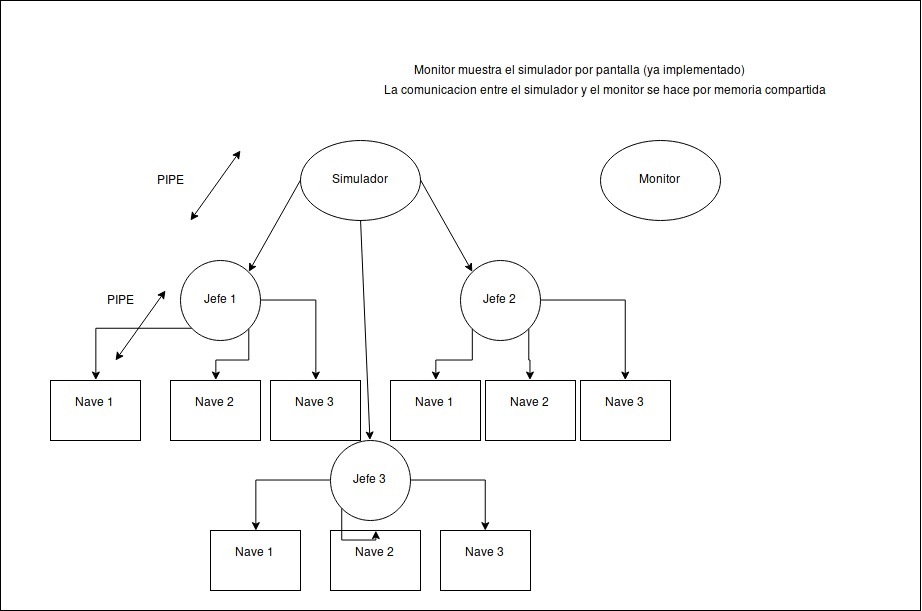

The diagram above was exported from draw.io. Its source (the exported page's mxGraphModel, read from the mxfile embedded in the PNG):
<mxGraphModel dx="887" dy="1584" grid="1" gridSize="10" guides="1" tooltips="1" connect="1" arrows="1" fold="1" page="1" pageScale="1" pageWidth="850" pageHeight="1100" math="0" shadow="0">
  <root>
    <mxCell id="0" />
    <mxCell id="1" parent="0" />
    <mxCell id="2D2XHeEWxm_QLVCh3cST-27" value="" style="rounded=0;whiteSpace=wrap;html=1;" parent="1" vertex="1">
      <mxGeometry x="40" y="-20" width="920" height="610" as="geometry" />
    </mxCell>
    <mxCell id="2D2XHeEWxm_QLVCh3cST-1" value="Simulador" style="ellipse;whiteSpace=wrap;html=1;" parent="1" vertex="1">
      <mxGeometry x="340" y="120" width="120" height="80" as="geometry" />
    </mxCell>
    <mxCell id="2D2XHeEWxm_QLVCh3cST-10" style="edgeStyle=orthogonalEdgeStyle;rounded=0;orthogonalLoop=1;jettySize=auto;html=1;exitX=0;exitY=1;exitDx=0;exitDy=0;entryX=0.5;entryY=0;entryDx=0;entryDy=0;" parent="1" source="2D2XHeEWxm_QLVCh3cST-2" target="2D2XHeEWxm_QLVCh3cST-4" edge="1">
      <mxGeometry relative="1" as="geometry" />
    </mxCell>
    <mxCell id="2D2XHeEWxm_QLVCh3cST-11" style="edgeStyle=orthogonalEdgeStyle;rounded=0;orthogonalLoop=1;jettySize=auto;html=1;exitX=1;exitY=1;exitDx=0;exitDy=0;entryX=0.5;entryY=0;entryDx=0;entryDy=0;" parent="1" source="2D2XHeEWxm_QLVCh3cST-2" target="2D2XHeEWxm_QLVCh3cST-5" edge="1">
      <mxGeometry relative="1" as="geometry" />
    </mxCell>
    <mxCell id="2D2XHeEWxm_QLVCh3cST-2" value="&lt;div&gt;Jefe 1&lt;/div&gt;" style="ellipse;whiteSpace=wrap;html=1;aspect=fixed;" parent="1" vertex="1">
      <mxGeometry x="220" y="240" width="80" height="80" as="geometry" />
    </mxCell>
    <mxCell id="2D2XHeEWxm_QLVCh3cST-12" style="edgeStyle=orthogonalEdgeStyle;rounded=0;orthogonalLoop=1;jettySize=auto;html=1;exitX=0;exitY=1;exitDx=0;exitDy=0;entryX=0.5;entryY=0;entryDx=0;entryDy=0;" parent="1" source="2D2XHeEWxm_QLVCh3cST-3" target="2D2XHeEWxm_QLVCh3cST-7" edge="1">
      <mxGeometry relative="1" as="geometry" />
    </mxCell>
    <mxCell id="2D2XHeEWxm_QLVCh3cST-13" style="edgeStyle=orthogonalEdgeStyle;rounded=0;orthogonalLoop=1;jettySize=auto;html=1;exitX=1;exitY=1;exitDx=0;exitDy=0;entryX=0.5;entryY=0;entryDx=0;entryDy=0;" parent="1" source="2D2XHeEWxm_QLVCh3cST-3" target="2D2XHeEWxm_QLVCh3cST-6" edge="1">
      <mxGeometry relative="1" as="geometry" />
    </mxCell>
    <mxCell id="2D2XHeEWxm_QLVCh3cST-3" value="&lt;div&gt;Jefe 2&lt;br&gt;&lt;/div&gt;" style="ellipse;whiteSpace=wrap;html=1;aspect=fixed;" parent="1" vertex="1">
      <mxGeometry x="500" y="240" width="80" height="80" as="geometry" />
    </mxCell>
    <mxCell id="2D2XHeEWxm_QLVCh3cST-4" value="&lt;div&gt;Nave 1&lt;/div&gt;&lt;div&gt;&lt;br&gt;&lt;/div&gt;" style="rounded=0;whiteSpace=wrap;html=1;" parent="1" vertex="1">
      <mxGeometry x="90" y="360" width="90" height="60" as="geometry" />
    </mxCell>
    <mxCell id="2D2XHeEWxm_QLVCh3cST-5" value="&lt;div&gt;Nave 2&lt;br&gt;&lt;/div&gt;&lt;div&gt;&lt;br&gt;&lt;/div&gt;" style="rounded=0;whiteSpace=wrap;html=1;" parent="1" vertex="1">
      <mxGeometry x="210" y="360" width="90" height="60" as="geometry" />
    </mxCell>
    <mxCell id="2D2XHeEWxm_QLVCh3cST-6" value="&lt;div&gt;Nave 2&lt;br&gt;&lt;/div&gt;&lt;div&gt;&lt;br&gt;&lt;/div&gt;" style="rounded=0;whiteSpace=wrap;html=1;" parent="1" vertex="1">
      <mxGeometry x="525" y="360" width="90" height="60" as="geometry" />
    </mxCell>
    <mxCell id="2D2XHeEWxm_QLVCh3cST-7" value="&lt;div&gt;Nave 1&lt;/div&gt;&lt;div&gt;&lt;br&gt;&lt;/div&gt;" style="rounded=0;whiteSpace=wrap;html=1;" parent="1" vertex="1">
      <mxGeometry x="430" y="360" width="90" height="60" as="geometry" />
    </mxCell>
    <mxCell id="2D2XHeEWxm_QLVCh3cST-8" value="" style="endArrow=classic;html=1;exitX=0;exitY=0.5;exitDx=0;exitDy=0;entryX=1;entryY=0;entryDx=0;entryDy=0;" parent="1" source="2D2XHeEWxm_QLVCh3cST-1" target="2D2XHeEWxm_QLVCh3cST-2" edge="1">
      <mxGeometry width="50" height="50" relative="1" as="geometry">
        <mxPoint x="160" y="190" as="sourcePoint" />
        <mxPoint x="210" y="140" as="targetPoint" />
      </mxGeometry>
    </mxCell>
    <mxCell id="2D2XHeEWxm_QLVCh3cST-9" value="" style="endArrow=classic;html=1;exitX=1;exitY=0.5;exitDx=0;exitDy=0;entryX=0;entryY=0;entryDx=0;entryDy=0;" parent="1" source="2D2XHeEWxm_QLVCh3cST-1" target="2D2XHeEWxm_QLVCh3cST-3" edge="1">
      <mxGeometry width="50" height="50" relative="1" as="geometry">
        <mxPoint x="355" y="189" as="sourcePoint" />
        <mxPoint x="292" y="258" as="targetPoint" />
      </mxGeometry>
    </mxCell>
    <mxCell id="2D2XHeEWxm_QLVCh3cST-14" value="" style="endArrow=classic;startArrow=classic;html=1;" parent="1" edge="1">
      <mxGeometry width="50" height="50" relative="1" as="geometry">
        <mxPoint x="155" y="340" as="sourcePoint" />
        <mxPoint x="205" y="270" as="targetPoint" />
      </mxGeometry>
    </mxCell>
    <mxCell id="2D2XHeEWxm_QLVCh3cST-15" value="" style="endArrow=classic;startArrow=classic;html=1;" parent="1" edge="1">
      <mxGeometry width="50" height="50" relative="1" as="geometry">
        <mxPoint x="230" y="200" as="sourcePoint" />
        <mxPoint x="280" y="130" as="targetPoint" />
      </mxGeometry>
    </mxCell>
    <mxCell id="2D2XHeEWxm_QLVCh3cST-16" value="PIPE" style="text;html=1;strokeColor=none;fillColor=none;align=center;verticalAlign=middle;whiteSpace=wrap;rounded=0;" parent="1" vertex="1">
      <mxGeometry x="140" y="270" width="40" height="20" as="geometry" />
    </mxCell>
    <mxCell id="2D2XHeEWxm_QLVCh3cST-17" value="PIPE" style="text;html=1;strokeColor=none;fillColor=none;align=center;verticalAlign=middle;whiteSpace=wrap;rounded=0;" parent="1" vertex="1">
      <mxGeometry x="190" y="150" width="40" height="20" as="geometry" />
    </mxCell>
    <mxCell id="2D2XHeEWxm_QLVCh3cST-21" value="Monitor" style="ellipse;whiteSpace=wrap;html=1;" parent="1" vertex="1">
      <mxGeometry x="640" y="120" width="120" height="80" as="geometry" />
    </mxCell>
    <mxCell id="2D2XHeEWxm_QLVCh3cST-24" value="Monitor muestra el simulador por pantalla (ya implementado)" style="text;html=1;strokeColor=none;fillColor=none;align=center;verticalAlign=middle;whiteSpace=wrap;rounded=0;" parent="1" vertex="1">
      <mxGeometry x="410" y="40" width="410" height="20" as="geometry" />
    </mxCell>
    <mxCell id="2D2XHeEWxm_QLVCh3cST-25" value="La comunicacion entre el simulador y el monitor se hace por memoria compartida" style="text;html=1;strokeColor=none;fillColor=none;align=center;verticalAlign=middle;whiteSpace=wrap;rounded=0;" parent="1" vertex="1">
      <mxGeometry x="380" y="60" width="520" height="20" as="geometry" />
    </mxCell>
    <mxCell id="dBQkKXtT13ASwqLE9DU0-1" style="edgeStyle=orthogonalEdgeStyle;rounded=0;orthogonalLoop=1;jettySize=auto;html=1;exitX=1;exitY=0.5;exitDx=0;exitDy=0;entryX=0.5;entryY=0;entryDx=0;entryDy=0;" edge="1" parent="1" source="2D2XHeEWxm_QLVCh3cST-2" target="dBQkKXtT13ASwqLE9DU0-2">
      <mxGeometry relative="1" as="geometry">
        <mxPoint x="336.5" y="280" as="sourcePoint" />
        <mxPoint x="373.5" y="332" as="targetPoint" />
      </mxGeometry>
    </mxCell>
    <mxCell id="dBQkKXtT13ASwqLE9DU0-2" value="&lt;div&gt;Nave 3&lt;/div&gt;&lt;div&gt;&lt;br&gt;&lt;/div&gt;" style="rounded=0;whiteSpace=wrap;html=1;" vertex="1" parent="1">
      <mxGeometry x="310" y="360" width="90" height="60" as="geometry" />
    </mxCell>
    <mxCell id="dBQkKXtT13ASwqLE9DU0-3" value="&lt;div&gt;Nave 3&lt;/div&gt;&lt;div&gt;&lt;br&gt;&lt;/div&gt;" style="rounded=0;whiteSpace=wrap;html=1;" vertex="1" parent="1">
      <mxGeometry x="620" y="360" width="90" height="60" as="geometry" />
    </mxCell>
    <mxCell id="dBQkKXtT13ASwqLE9DU0-4" style="edgeStyle=orthogonalEdgeStyle;rounded=0;orthogonalLoop=1;jettySize=auto;html=1;exitX=1;exitY=0.5;exitDx=0;exitDy=0;entryX=0.5;entryY=0;entryDx=0;entryDy=0;" edge="1" parent="1" source="2D2XHeEWxm_QLVCh3cST-3" target="dBQkKXtT13ASwqLE9DU0-3">
      <mxGeometry relative="1" as="geometry">
        <mxPoint x="750.0588235294117" y="330.02941176470586" as="sourcePoint" />
        <mxPoint x="805.3529411764707" y="410.02941176470586" as="targetPoint" />
      </mxGeometry>
    </mxCell>
    <mxCell id="dBQkKXtT13ASwqLE9DU0-5" value="&lt;div&gt;Jefe 3&lt;br&gt;&lt;/div&gt;" style="ellipse;whiteSpace=wrap;html=1;aspect=fixed;" vertex="1" parent="1">
      <mxGeometry x="370" y="420" width="80" height="80" as="geometry" />
    </mxCell>
    <mxCell id="dBQkKXtT13ASwqLE9DU0-8" value="&lt;div&gt;Nave 1&lt;/div&gt;&lt;div&gt;&lt;br&gt;&lt;/div&gt;" style="rounded=0;whiteSpace=wrap;html=1;" vertex="1" parent="1">
      <mxGeometry x="250" y="510" width="90" height="60" as="geometry" />
    </mxCell>
    <mxCell id="dBQkKXtT13ASwqLE9DU0-9" value="&lt;div&gt;Nave 2&lt;br&gt;&lt;/div&gt;&lt;div&gt;&lt;br&gt;&lt;/div&gt;" style="rounded=0;whiteSpace=wrap;html=1;" vertex="1" parent="1">
      <mxGeometry x="370" y="510" width="90" height="60" as="geometry" />
    </mxCell>
    <mxCell id="dBQkKXtT13ASwqLE9DU0-10" value="&lt;div&gt;Nave 3&lt;/div&gt;&lt;div&gt;&lt;br&gt;&lt;/div&gt;" style="rounded=0;whiteSpace=wrap;html=1;" vertex="1" parent="1">
      <mxGeometry x="480" y="510" width="90" height="60" as="geometry" />
    </mxCell>
    <mxCell id="dBQkKXtT13ASwqLE9DU0-11" value="" style="endArrow=classic;html=1;exitX=0.5;exitY=1;exitDx=0;exitDy=0;entryX=0.5;entryY=0;entryDx=0;entryDy=0;" edge="1" parent="1" source="2D2XHeEWxm_QLVCh3cST-1" target="dBQkKXtT13ASwqLE9DU0-5">
      <mxGeometry width="50" height="50" relative="1" as="geometry">
        <mxPoint x="398.0588235294117" y="224.02941176470586" as="sourcePoint" />
        <mxPoint x="449.82352941176464" y="315.7941176470588" as="targetPoint" />
      </mxGeometry>
    </mxCell>
    <mxCell id="dBQkKXtT13ASwqLE9DU0-12" style="edgeStyle=orthogonalEdgeStyle;rounded=0;orthogonalLoop=1;jettySize=auto;html=1;exitX=0;exitY=0.5;exitDx=0;exitDy=0;entryX=0.5;entryY=0;entryDx=0;entryDy=0;" edge="1" parent="1" source="dBQkKXtT13ASwqLE9DU0-5" target="dBQkKXtT13ASwqLE9DU0-8">
      <mxGeometry relative="1" as="geometry">
        <mxPoint x="272.0588235294117" y="450.02941176470586" as="sourcePoint" />
        <mxPoint x="327.3529411764707" y="530.0294117647059" as="targetPoint" />
      </mxGeometry>
    </mxCell>
    <mxCell id="dBQkKXtT13ASwqLE9DU0-13" style="edgeStyle=orthogonalEdgeStyle;rounded=0;orthogonalLoop=1;jettySize=auto;html=1;exitX=0;exitY=1;exitDx=0;exitDy=0;entryX=0.5;entryY=0;entryDx=0;entryDy=0;" edge="1" parent="1" source="dBQkKXtT13ASwqLE9DU0-5" target="dBQkKXtT13ASwqLE9DU0-9">
      <mxGeometry relative="1" as="geometry">
        <mxPoint x="295.0588235294117" y="440.02941176470586" as="sourcePoint" />
        <mxPoint x="350.3529411764707" y="520.0294117647059" as="targetPoint" />
      </mxGeometry>
    </mxCell>
    <mxCell id="dBQkKXtT13ASwqLE9DU0-14" style="edgeStyle=orthogonalEdgeStyle;rounded=0;orthogonalLoop=1;jettySize=auto;html=1;exitX=1;exitY=0.5;exitDx=0;exitDy=0;entryX=0.5;entryY=0;entryDx=0;entryDy=0;" edge="1" parent="1" source="dBQkKXtT13ASwqLE9DU0-5" target="dBQkKXtT13ASwqLE9DU0-10">
      <mxGeometry relative="1" as="geometry">
        <mxPoint x="484.0588235294117" y="430.02941176470586" as="sourcePoint" />
        <mxPoint x="539.3529411764707" y="510.02941176470586" as="targetPoint" />
      </mxGeometry>
    </mxCell>
  </root>
</mxGraphModel>